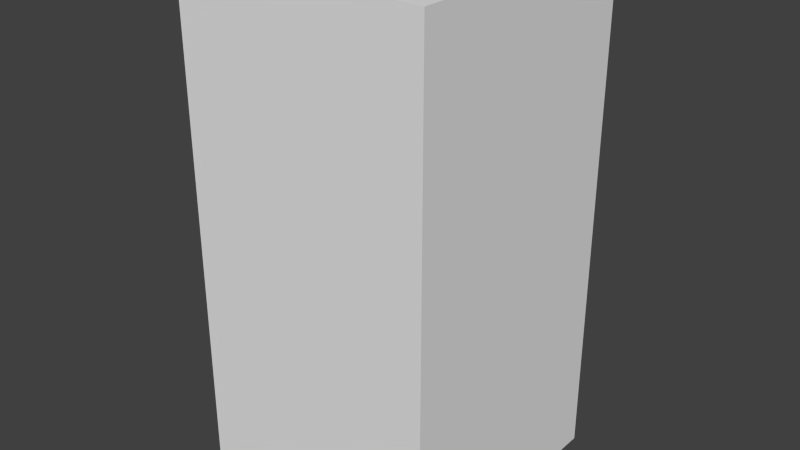 # Source: redStopFive.blend  (saved by Blender 2.68.0; exported with 4.5.12 LTS)
import bpy
from mathutils import Matrix  # noqa: F401  (used for matrix-valued properties, if any)

bpy.ops.wm.read_factory_settings(use_empty=True)
scene = bpy.context.scene
scene.name = 'Scene'

# ---- collections
col_collection_1 = bpy.data.collections.new('Collection 1'); scene.collection.children.link(col_collection_1)

# ---- world
world_world = bpy.data.worlds.new('World'); scene.world = world_world
world_world.color = (0.05088, 0.05088, 0.05088)
world_world.use_sun_shadow = False
world_world.sun_shadow_jitter_overblur = 0.0
world_world.cycles.sampling_method = 'MANUAL'
world_world.cycles.sample_map_resolution = 256

# ---- meshes
me_redstopfive = bpy.data.meshes.new('redStopFive')
me_redstopfive.from_pydata([(-0.5, -0.5, -1.0), (-0.5, 0.5, -1.0), (0.5, 0.5, -1.0), (0.5, -0.5, -1.0), (-0.5, -0.5, 1.0), (-0.5, 0.5, 1.0), (0.5, 0.5, 1.0), (0.5, -0.5, 1.0)], [], [(4, 5, 1, 0), (5, 6, 2, 1), (6, 7, 3, 2), (7, 4, 0, 3), (0, 1, 2, 3), (7, 6, 5, 4)])
me_redstopfive.use_remesh_preserve_volume = False
me_redstopfive.use_remesh_preserve_attributes = False
me_redstopfive.use_mirror_vertex_groups = False
me_redstopfive.update()

# ---- objects
ob_redstopfive = bpy.data.objects.new('redStopFive', me_redstopfive)

# ---- transforms, parenting, visibility, modifiers, constraints
ob_redstopfive.location = (0.0, 0.0, 0.0)
ob_redstopfive.lineart.crease_threshold = 0.0

# ---- collection membership
col_collection_1.objects.link(ob_redstopfive)

# ---- scene / render settings (as saved in the file)
scene.frame_start = 1; scene.frame_end = 250; scene.frame_set(1)
scene.render.engine = 'BLENDER_EEVEE_NEXT'
scene.render.image_settings.color_mode = 'RGB'
scene.render.image_settings.compression = 90
scene.render.resolution_percentage = 50
scene.render.dither_intensity = 0.0
scene.cycles.use_denoising = False
scene.cycles.samples = 10
scene.cycles.sampling_pattern = 'TABULATED_SOBOL'
scene.cycles.light_sampling_threshold = 0.0
scene.cycles.use_adaptive_sampling = False
scene.cycles.use_light_tree = False
scene.cycles.blur_glossy = 0.0
scene.cycles.volume_bounces = 1
scene.cycles.pixel_filter_type = 'GAUSSIAN'
scene.cycles.sample_clamp_indirect = 0.0
scene.view_settings.view_transform = 'Standard'
bpy.context.view_layer.update()

# ---- added for rendering (the .blend has no active camera and no usable light): camera, sun
cam_auto = bpy.data.cameras.new('AutoCamera')
cam_auto.lens = 50.0
cam_auto.sensor_width = 36.0
cam_auto.clip_end = 1000.0
ob_auto_camera = bpy.data.objects.new('AutoCamera', cam_auto)
scene.collection.objects.link(ob_auto_camera)
ob_auto_camera.location = (2.26633, -2.71959, 1.81306)
ob_auto_camera.rotation_euler = (1.09748, -7.21219e-08, 0.694738)
scene.camera = ob_auto_camera
light_auto_sun = bpy.data.lights.new('AutoSun', 'SUN')
light_auto_sun.energy = 3.0
light_auto_sun.angle = 0.0523599
ob_auto_sun = bpy.data.objects.new('AutoSun', light_auto_sun)
scene.collection.objects.link(ob_auto_sun)
ob_auto_sun.rotation_euler = (0.872665, 0.174533, 0.523599)
bpy.context.view_layer.update()

